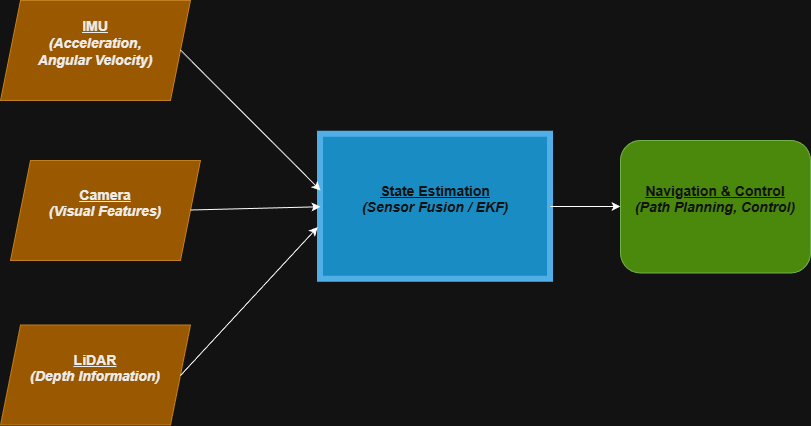

The diagram above was exported from draw.io. Its source (the exported page's mxGraphModel, read from the mxfile embedded in the PNG):
<mxGraphModel dx="954" dy="544" grid="1" gridSize="10" guides="1" tooltips="1" connect="1" arrows="1" fold="1" page="1" pageScale="1" pageWidth="827" pageHeight="1169" math="0" shadow="0">
  <root>
    <mxCell id="0" />
    <mxCell id="1" parent="0" />
    <mxCell id="xsw2xKaH2aqsXkjA0XFs-1" parent="1" style="shape=parallelogram;perimeter=parallelogramPerimeter;whiteSpace=wrap;html=1;fixedSize=1;fillColor=#f0a30a;strokeColor=#BD7000;fontColor=#000000;gradientColor=none;gradientDirection=radial;" value="&lt;div&gt;&lt;font style=&quot;font-size: 14px;&quot;&gt;&lt;b&gt;&lt;u&gt;IMU&lt;/u&gt;&lt;/b&gt;&lt;/font&gt;&lt;/div&gt;&lt;div&gt;&lt;font style=&quot;font-size: 14px;&quot;&gt;&lt;b&gt;&lt;i&gt;(Acceleration,&lt;/i&gt;&lt;/b&gt;&lt;/font&gt;&lt;/div&gt;&lt;div&gt;&lt;font style=&quot;font-size: 14px;&quot;&gt;&lt;b&gt;&lt;i&gt;Angular Velocity)&lt;/i&gt;&lt;/b&gt;&lt;/font&gt;&lt;/div&gt;&lt;div&gt;&lt;br&gt;&lt;/div&gt;" vertex="1">
      <mxGeometry height="100" width="190" x="70" y="210" as="geometry" />
    </mxCell>
    <mxCell id="xsw2xKaH2aqsXkjA0XFs-2" parent="1" style="shape=parallelogram;perimeter=parallelogramPerimeter;whiteSpace=wrap;html=1;fixedSize=1;fillColor=#f0a30a;strokeColor=#BD7000;fontColor=#000000;gradientColor=none;gradientDirection=radial;" value="&lt;div&gt;&lt;font style=&quot;font-size: 14px;&quot;&gt;&lt;b&gt;&lt;u&gt;Camera&lt;/u&gt;&lt;/b&gt;&lt;/font&gt;&lt;/div&gt;&lt;div&gt;&lt;font style=&quot;font-size: 14px;&quot;&gt;&lt;b&gt;&lt;i&gt;(Visual Features)&lt;/i&gt;&lt;/b&gt;&lt;/font&gt;&lt;/div&gt;&lt;div&gt;&lt;br&gt;&lt;/div&gt;" vertex="1">
      <mxGeometry height="100" width="190" x="80" y="370" as="geometry" />
    </mxCell>
    <mxCell id="xsw2xKaH2aqsXkjA0XFs-3" parent="1" style="shape=parallelogram;perimeter=parallelogramPerimeter;whiteSpace=wrap;html=1;fixedSize=1;fillColor=#f0a30a;strokeColor=#BD7000;fontColor=#000000;gradientColor=none;gradientDirection=radial;" value="&lt;div&gt;&lt;font style=&quot;font-size: 14px;&quot;&gt;&lt;b&gt;&lt;u&gt;LiDAR&lt;/u&gt;&lt;/b&gt;&lt;/font&gt;&lt;/div&gt;&lt;div&gt;&lt;font style=&quot;font-size: 14px;&quot;&gt;&lt;b&gt;&lt;i&gt;(Depth Information)&lt;/i&gt;&lt;/b&gt;&lt;/font&gt;&lt;/div&gt;&lt;div&gt;&lt;br&gt;&lt;/div&gt;" vertex="1">
      <mxGeometry height="100" width="190" x="70" y="534.5" as="geometry" />
    </mxCell>
    <mxCell id="xsw2xKaH2aqsXkjA0XFs-5" parent="1" style="rounded=1;whiteSpace=wrap;html=1;fillColor=#60a917;fontColor=#ffffff;strokeColor=#2D7600;" value="&lt;div&gt;&lt;font style=&quot;font-size: 14px;&quot;&gt;&lt;b&gt;&lt;u&gt;Navigation &amp;amp; Control&lt;/u&gt;&lt;/b&gt;&lt;/font&gt;&lt;/div&gt;&lt;div&gt;&lt;font style=&quot;font-size: 14px;&quot;&gt;&lt;b&gt;&lt;i&gt;(Path Planning, Control)&lt;/i&gt;&lt;/b&gt;&lt;/font&gt;&lt;/div&gt;&lt;div&gt;&lt;br&gt;&lt;/div&gt;" vertex="1">
      <mxGeometry height="132.5" width="190" x="690" y="350" as="geometry" />
    </mxCell>
    <mxCell id="xsw2xKaH2aqsXkjA0XFs-7" parent="1" style="rounded=0;whiteSpace=wrap;html=1;fillColor=#1ba1e2;fontColor=#ffffff;strokeColor=#006EAF;glass=0;shadow=0;strokeWidth=6;" value="&lt;div&gt;&lt;b&gt;&lt;u&gt;&lt;font style=&quot;font-size: 14px;&quot;&gt;State Estimation&lt;/font&gt;&lt;/u&gt;&lt;/b&gt;&lt;/div&gt;&lt;div&gt;&lt;font style=&quot;font-size: 14px;&quot;&gt;&lt;b&gt;&lt;i&gt;(Sensor Fusion / EKF)&lt;/i&gt;&lt;/b&gt;&lt;/font&gt;&lt;/div&gt;&lt;div&gt;&lt;br&gt;&lt;/div&gt;" vertex="1">
      <mxGeometry height="145" width="230" x="390" y="343.75" as="geometry" />
    </mxCell>
    <mxCell id="xsw2xKaH2aqsXkjA0XFs-10" edge="1" parent="1" style="edgeStyle=none;orthogonalLoop=1;jettySize=auto;html=1;rounded=0;entryX=0;entryY=0.388;entryDx=0;entryDy=0;entryPerimeter=0;" target="xsw2xKaH2aqsXkjA0XFs-7" value="">
      <mxGeometry relative="1" width="100" as="geometry">
        <Array as="points" />
        <mxPoint x="250" y="259.5" as="sourcePoint" />
        <mxPoint x="350" y="259.5" as="targetPoint" />
      </mxGeometry>
    </mxCell>
    <mxCell id="xsw2xKaH2aqsXkjA0XFs-11" edge="1" parent="1" style="edgeStyle=none;orthogonalLoop=1;jettySize=auto;html=1;rounded=0;entryX=0;entryY=0.5;entryDx=0;entryDy=0;" target="xsw2xKaH2aqsXkjA0XFs-7" value="">
      <mxGeometry relative="1" width="100" as="geometry">
        <Array as="points" />
        <mxPoint x="260" y="419.5" as="sourcePoint" />
        <mxPoint x="360" y="419.5" as="targetPoint" />
      </mxGeometry>
    </mxCell>
    <mxCell id="xsw2xKaH2aqsXkjA0XFs-12" edge="1" parent="1" style="edgeStyle=none;orthogonalLoop=1;jettySize=auto;html=1;rounded=0;entryX=-0.012;entryY=0.64;entryDx=0;entryDy=0;entryPerimeter=0;" target="xsw2xKaH2aqsXkjA0XFs-7" value="">
      <mxGeometry relative="1" width="100" as="geometry">
        <Array as="points" />
        <mxPoint x="250" y="585" as="sourcePoint" />
        <mxPoint x="350" y="585" as="targetPoint" />
      </mxGeometry>
    </mxCell>
    <mxCell id="xsw2xKaH2aqsXkjA0XFs-13" edge="1" parent="1" style="edgeStyle=none;orthogonalLoop=1;jettySize=auto;html=1;rounded=0;" value="">
      <mxGeometry relative="1" width="100" as="geometry">
        <Array as="points" />
        <mxPoint x="620" y="416" as="sourcePoint" />
        <mxPoint x="690" y="416" as="targetPoint" />
      </mxGeometry>
    </mxCell>
  </root>
</mxGraphModel>